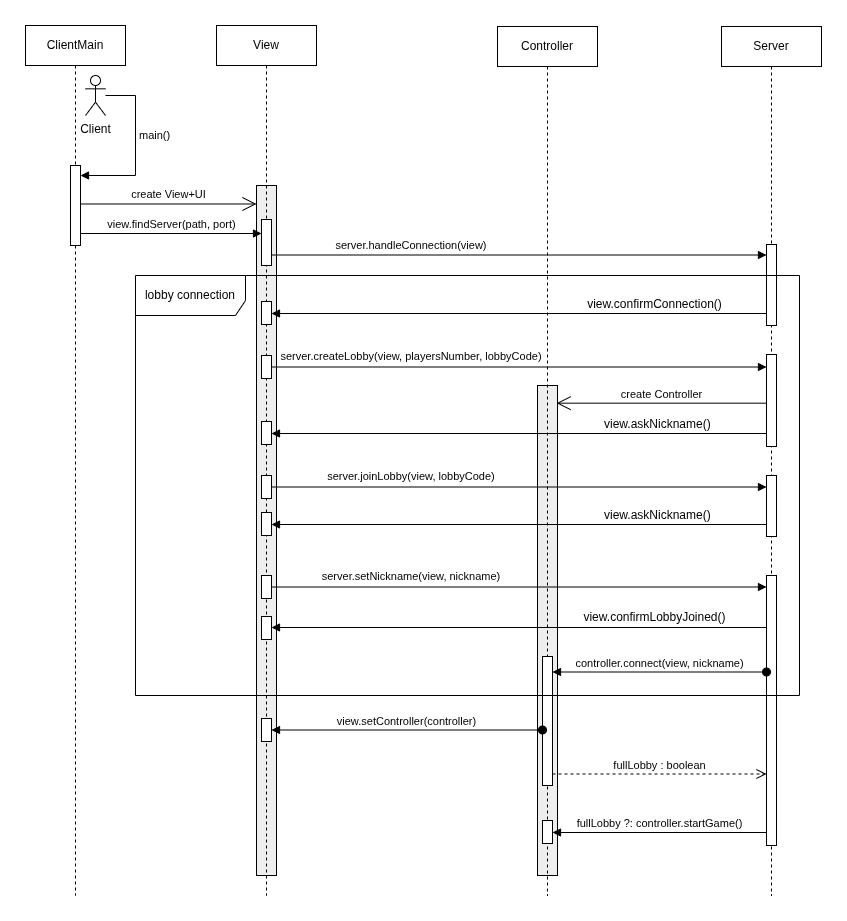

The diagram above was exported from draw.io. Its source (the exported page's mxGraphModel, read from the mxfile embedded in the PNG):
<mxGraphModel dx="978" dy="522" grid="1" gridSize="10" guides="1" tooltips="1" connect="1" arrows="1" fold="1" page="1" pageScale="1" pageWidth="850" pageHeight="1100" math="0" shadow="0">
  <root>
    <mxCell id="0" />
    <mxCell id="1" parent="0" />
    <mxCell id="1ETecQUZUXWF5J7GnE1c-47" parent="1" style="shape=rect;fillColor=#eeeeee;html=1;" value="" vertex="1">
      <mxGeometry height="490" width="20" x="528" y="410" as="geometry" />
    </mxCell>
    <mxCell id="b7q8QFazMmDQqbzULOYR-2" parent="1" style="shape=umlLifeline;perimeter=lifelinePerimeter;whiteSpace=wrap;html=1;container=1;dropTarget=0;collapsible=0;recursiveResize=0;outlineConnect=0;portConstraint=eastwest;newEdgeStyle={&quot;curved&quot;:0,&quot;rounded&quot;:0};" value="Controller" vertex="1">
      <mxGeometry height="869" width="100" x="488" y="51" as="geometry" />
    </mxCell>
    <mxCell id="S1FPFJNp_mrZbLr74D2V-48" parent="1" style="shape=rect;fillColor=#eeeeee;html=1;" value="" vertex="1">
      <mxGeometry height="690" width="20" x="247" y="210" as="geometry" />
    </mxCell>
    <mxCell id="b7q8QFazMmDQqbzULOYR-1" parent="1" style="shape=umlLifeline;perimeter=lifelinePerimeter;whiteSpace=wrap;html=1;container=1;dropTarget=0;collapsible=0;recursiveResize=0;outlineConnect=0;portConstraint=eastwest;newEdgeStyle={&quot;curved&quot;:0,&quot;rounded&quot;:0};" value="View" vertex="1">
      <mxGeometry height="870" width="100" x="207" y="50" as="geometry" />
    </mxCell>
    <mxCell id="1ETecQUZUXWF5J7GnE1c-1" parent="b7q8QFazMmDQqbzULOYR-1" style="html=1;points=[[0,0,0,0,5],[0,1,0,0,-5],[1,0,0,0,5],[1,1,0,0,-5]];perimeter=orthogonalPerimeter;outlineConnect=0;targetShapes=umlLifeline;portConstraint=eastwest;newEdgeStyle={&quot;curved&quot;:0,&quot;rounded&quot;:0};" value="" vertex="1">
      <mxGeometry height="23" width="10" x="45" y="396" as="geometry" />
    </mxCell>
    <mxCell id="1ETecQUZUXWF5J7GnE1c-21" parent="b7q8QFazMmDQqbzULOYR-1" style="html=1;points=[[0,0,0,0,5],[0,1,0,0,-5],[1,0,0,0,5],[1,1,0,0,-5]];perimeter=orthogonalPerimeter;outlineConnect=0;targetShapes=umlLifeline;portConstraint=eastwest;newEdgeStyle={&quot;curved&quot;:0,&quot;rounded&quot;:0};" value="" vertex="1">
      <mxGeometry height="23" width="10" x="45" y="450" as="geometry" />
    </mxCell>
    <mxCell id="hxUqExP31yqmwtVBgBkZ-2" parent="b7q8QFazMmDQqbzULOYR-1" style="html=1;points=[[0,0,0,0,5],[0,1,0,0,-5],[1,0,0,0,5],[1,1,0,0,-5]];perimeter=orthogonalPerimeter;outlineConnect=0;targetShapes=umlLifeline;portConstraint=eastwest;newEdgeStyle={&quot;curved&quot;:0,&quot;rounded&quot;:0};" value="" vertex="1">
      <mxGeometry height="23" width="10" x="45" y="276" as="geometry" />
    </mxCell>
    <mxCell id="S1FPFJNp_mrZbLr74D2V-1" parent="1" style="shape=umlLifeline;perimeter=lifelinePerimeter;whiteSpace=wrap;html=1;container=1;dropTarget=0;collapsible=0;recursiveResize=0;outlineConnect=0;portConstraint=eastwest;newEdgeStyle={&quot;curved&quot;:0,&quot;rounded&quot;:0};" value="Server" vertex="1">
      <mxGeometry height="869" width="100" x="712" y="51" as="geometry" />
    </mxCell>
    <mxCell id="1ETecQUZUXWF5J7GnE1c-48" edge="1" parent="S1FPFJNp_mrZbLr74D2V-1" style="edgeStyle=none;endArrow=open;verticalAlign=bottom;endSize=12;html=1;rounded=0;entryX=1.004;entryY=0.038;entryDx=0;entryDy=0;entryPerimeter=0;" value="create Controller">
      <mxGeometry relative="1" as="geometry">
        <mxPoint x="45" y="376.68000000000006" as="sourcePoint" />
        <mxPoint x="-164.91999999999985" y="376.68000000000006" as="targetPoint" />
      </mxGeometry>
    </mxCell>
    <mxCell id="1ETecQUZUXWF5J7GnE1c-43" parent="S1FPFJNp_mrZbLr74D2V-1" style="html=1;points=[[0,0,0,0,5],[0,1,0,0,-5],[1,0,0,0,5],[1,1,0,0,-5]];perimeter=orthogonalPerimeter;outlineConnect=0;targetShapes=umlLifeline;portConstraint=eastwest;newEdgeStyle={&quot;curved&quot;:0,&quot;rounded&quot;:0};" value="" vertex="1">
      <mxGeometry height="92" width="10" x="45" y="328" as="geometry" />
    </mxCell>
    <mxCell id="hxUqExP31yqmwtVBgBkZ-8" parent="S1FPFJNp_mrZbLr74D2V-1" style="html=1;points=[[0,0,0,0,5],[0,1,0,0,-5],[1,0,0,0,5],[1,1,0,0,-5]];perimeter=orthogonalPerimeter;outlineConnect=0;targetShapes=umlLifeline;portConstraint=eastwest;newEdgeStyle={&quot;curved&quot;:0,&quot;rounded&quot;:0};" value="" vertex="1">
      <mxGeometry height="61" width="10" x="45" y="449" as="geometry" />
    </mxCell>
    <mxCell id="S1FPFJNp_mrZbLr74D2V-25" parent="1" style="text;html=1;whiteSpace=wrap;strokeColor=none;fillColor=none;align=center;verticalAlign=middle;rounded=0;" value="&amp;nbsp; &lt;span style=&quot;background-color: transparent; color: light-dark(rgb(0, 0, 0), rgb(255, 255, 255));&quot;&gt;view.askNickname()&lt;/span&gt;" vertex="1">
      <mxGeometry height="26" width="138" x="576" y="436" as="geometry" />
    </mxCell>
    <mxCell id="S1FPFJNp_mrZbLr74D2V-30" parent="1" style="shape=umlLifeline;perimeter=lifelinePerimeter;whiteSpace=wrap;html=1;container=1;dropTarget=0;collapsible=0;recursiveResize=0;outlineConnect=0;portConstraint=eastwest;newEdgeStyle={&quot;curved&quot;:0,&quot;rounded&quot;:0};" value="ClientMain" vertex="1">
      <mxGeometry height="870" width="100" x="16" y="50" as="geometry" />
    </mxCell>
    <mxCell id="S1FPFJNp_mrZbLr74D2V-33" parent="S1FPFJNp_mrZbLr74D2V-30" style="html=1;points=[[0,0,0,0,5],[0,1,0,0,-5],[1,0,0,0,5],[1,1,0,0,-5]];perimeter=orthogonalPerimeter;outlineConnect=0;targetShapes=umlLifeline;portConstraint=eastwest;newEdgeStyle={&quot;curved&quot;:0,&quot;rounded&quot;:0};" value="" vertex="1">
      <mxGeometry height="80" width="10" x="45" y="140" as="geometry" />
    </mxCell>
    <mxCell id="S1FPFJNp_mrZbLr74D2V-32" parent="1" style="shape=umlActor;verticalLabelPosition=bottom;verticalAlign=top;html=1;outlineConnect=0;" value="Client" vertex="1">
      <mxGeometry height="40" width="20" x="76" y="100" as="geometry" />
    </mxCell>
    <mxCell id="S1FPFJNp_mrZbLr74D2V-34" edge="1" parent="1" source="S1FPFJNp_mrZbLr74D2V-32" style="html=1;align=left;spacingLeft=2;endArrow=block;rounded=0;edgeStyle=orthogonalEdgeStyle;curved=0;rounded=0;" target="S1FPFJNp_mrZbLr74D2V-33" value="main()">
      <mxGeometry relative="1" x="-0.1515" as="geometry">
        <mxPoint as="offset" />
        <Array as="points">
          <mxPoint x="126" y="120" />
          <mxPoint x="126" y="200" />
        </Array>
        <mxPoint x="66" y="170" as="sourcePoint" />
      </mxGeometry>
    </mxCell>
    <mxCell id="S1FPFJNp_mrZbLr74D2V-47" edge="1" parent="1" style="edgeStyle=none;endArrow=open;verticalAlign=bottom;endSize=12;html=1;rounded=0;" value="create View+UI">
      <mxGeometry relative="1" as="geometry">
        <mxPoint x="71" y="228.4764397905759" as="sourcePoint" />
        <mxPoint x="247" y="228.4764397905759" as="targetPoint" />
      </mxGeometry>
    </mxCell>
    <mxCell id="S1FPFJNp_mrZbLr74D2V-49" parent="1" style="html=1;points=[[0,0,0,0,5],[0,1,0,0,-5],[1,0,0,0,5],[1,1,0,0,-5]];perimeter=orthogonalPerimeter;outlineConnect=0;targetShapes=umlLifeline;portConstraint=eastwest;newEdgeStyle={&quot;curved&quot;:0,&quot;rounded&quot;:0};" value="" vertex="1">
      <mxGeometry height="46" width="10" x="252" y="244" as="geometry" />
    </mxCell>
    <mxCell id="S1FPFJNp_mrZbLr74D2V-51" edge="1" parent="1" style="html=1;verticalAlign=bottom;endArrow=block;curved=0;rounded=0;" value="view.findServer(path, port)">
      <mxGeometry relative="1" width="80" as="geometry">
        <mxPoint x="71" y="258" as="sourcePoint" />
        <mxPoint x="252" y="258" as="targetPoint" />
      </mxGeometry>
    </mxCell>
    <mxCell id="S1FPFJNp_mrZbLr74D2V-54" edge="1" parent="1" style="html=1;verticalAlign=bottom;endArrow=block;curved=0;rounded=0;" value="">
      <mxGeometry relative="1" width="80" x="-0.0004" as="geometry">
        <mxPoint as="offset" />
        <mxPoint x="262" y="279.5" as="sourcePoint" />
        <mxPoint x="757" y="279.5" as="targetPoint" />
      </mxGeometry>
    </mxCell>
    <mxCell id="1ETecQUZUXWF5J7GnE1c-10" parent="1" style="text;html=1;whiteSpace=wrap;strokeColor=none;fillColor=none;align=center;verticalAlign=middle;rounded=0;" value="&lt;span style=&quot;font-size: 11px; text-align: left; white-space: nowrap; background-color: rgb(255, 255, 255);&quot;&gt;server.joinLobby(view, lobbyCode)&lt;/span&gt;" vertex="1">
      <mxGeometry height="30" width="210" x="297" y="486" as="geometry" />
    </mxCell>
    <mxCell id="1ETecQUZUXWF5J7GnE1c-5" parent="1" style="html=1;points=[[0,0,0,0,5],[0,1,0,0,-5],[1,0,0,0,5],[1,1,0,0,-5]];perimeter=orthogonalPerimeter;outlineConnect=0;targetShapes=umlLifeline;portConstraint=eastwest;newEdgeStyle={&quot;curved&quot;:0,&quot;rounded&quot;:0};" value="" vertex="1">
      <mxGeometry height="81" width="10" x="757" y="269" as="geometry" />
    </mxCell>
    <mxCell id="1ETecQUZUXWF5J7GnE1c-19" edge="1" parent="1" style="html=1;verticalAlign=bottom;endArrow=block;curved=0;rounded=0;" value="">
      <mxGeometry relative="1" width="80" as="geometry">
        <mxPoint x="757" y="458" as="sourcePoint" />
        <mxPoint x="262" y="458" as="targetPoint" />
      </mxGeometry>
    </mxCell>
    <mxCell id="1ETecQUZUXWF5J7GnE1c-23" edge="1" parent="1" style="html=1;verticalAlign=bottom;endArrow=block;curved=0;rounded=0;" value="">
      <mxGeometry relative="1" width="80" as="geometry">
        <mxPoint x="262" y="511.4999999999999" as="sourcePoint" />
        <mxPoint x="757" y="511.4999999999999" as="targetPoint" />
      </mxGeometry>
    </mxCell>
    <mxCell id="S1FPFJNp_mrZbLr74D2V-16" parent="1" style="html=1;points=[[0,0,0,0,5],[0,1,0,0,-5],[1,0,0,0,5],[1,1,0,0,-5]];perimeter=orthogonalPerimeter;outlineConnect=0;targetShapes=umlLifeline;portConstraint=eastwest;newEdgeStyle={&quot;curved&quot;:0,&quot;rounded&quot;:0};" value="" vertex="1">
      <mxGeometry height="129" width="10" x="533" y="681" as="geometry" />
    </mxCell>
    <mxCell id="1ETecQUZUXWF5J7GnE1c-34" parent="1" style="html=1;points=[[0,0,0,0,5],[0,1,0,0,-5],[1,0,0,0,5],[1,1,0,0,-5]];perimeter=orthogonalPerimeter;outlineConnect=0;targetShapes=umlLifeline;portConstraint=eastwest;newEdgeStyle={&quot;curved&quot;:0,&quot;rounded&quot;:0};" value="" vertex="1">
      <mxGeometry height="23" width="10" x="533" y="845" as="geometry" />
    </mxCell>
    <mxCell id="1ETecQUZUXWF5J7GnE1c-22" parent="1" style="html=1;points=[[0,0,0,0,5],[0,1,0,0,-5],[1,0,0,0,5],[1,1,0,0,-5]];perimeter=orthogonalPerimeter;outlineConnect=0;targetShapes=umlLifeline;portConstraint=eastwest;newEdgeStyle={&quot;curved&quot;:0,&quot;rounded&quot;:0};" value="" vertex="1">
      <mxGeometry height="23" width="10" x="252" y="600" as="geometry" />
    </mxCell>
    <mxCell id="1ETecQUZUXWF5J7GnE1c-26" parent="1" style="text;html=1;whiteSpace=wrap;strokeColor=none;fillColor=none;align=center;verticalAlign=middle;rounded=0;" value="&lt;span style=&quot;font-size: 11px; text-align: left; white-space: nowrap; background-color: rgb(255, 255, 255);&quot;&gt;server.setNickname(view, nickname)&lt;/span&gt;" vertex="1">
      <mxGeometry height="30" width="210" x="297" y="586" as="geometry" />
    </mxCell>
    <mxCell id="1ETecQUZUXWF5J7GnE1c-27" edge="1" parent="1" source="1ETecQUZUXWF5J7GnE1c-22" style="html=1;verticalAlign=bottom;endArrow=block;curved=0;rounded=0;" value="">
      <mxGeometry relative="1" width="80" as="geometry">
        <mxPoint x="306" y="611.4999999999999" as="sourcePoint" />
        <mxPoint x="757" y="611.4999999999999" as="targetPoint" />
      </mxGeometry>
    </mxCell>
    <mxCell id="1ETecQUZUXWF5J7GnE1c-31" parent="1" style="html=1;points=[[0,0,0,0,5],[0,1,0,0,-5],[1,0,0,0,5],[1,1,0,0,-5]];perimeter=orthogonalPerimeter;outlineConnect=0;targetShapes=umlLifeline;portConstraint=eastwest;newEdgeStyle={&quot;curved&quot;:0,&quot;rounded&quot;:0};" value="" vertex="1">
      <mxGeometry height="270" width="10" x="757" y="600" as="geometry" />
    </mxCell>
    <mxCell id="S1FPFJNp_mrZbLr74D2V-19" edge="1" parent="1" style="html=1;verticalAlign=bottom;startArrow=oval;endArrow=block;startSize=8;curved=0;rounded=0;" value="controller.connect(view, nickname)">
      <mxGeometry relative="1" as="geometry">
        <mxPoint x="757" y="696.5" as="sourcePoint" />
        <mxPoint x="543" y="696.5" as="targetPoint" />
      </mxGeometry>
    </mxCell>
    <mxCell id="S1FPFJNp_mrZbLr74D2V-22" edge="1" parent="1" style="html=1;verticalAlign=bottom;startArrow=oval;endArrow=block;startSize=8;curved=0;rounded=0;" value="view.setController(controller)">
      <mxGeometry relative="1" as="geometry">
        <mxPoint x="533" y="754.5" as="sourcePoint" />
        <mxPoint x="262" y="754.5" as="targetPoint" />
      </mxGeometry>
    </mxCell>
    <mxCell id="S1FPFJNp_mrZbLr74D2V-56" edge="1" parent="1" style="html=1;verticalAlign=bottom;endArrow=block;curved=0;rounded=0;" value="fullLobby ?: controller.startGame()">
      <mxGeometry relative="1" as="geometry">
        <mxPoint x="757" y="857" as="sourcePoint" />
        <mxPoint x="543" y="857" as="targetPoint" />
      </mxGeometry>
    </mxCell>
    <mxCell id="S1FPFJNp_mrZbLr74D2V-57" edge="1" parent="1" style="html=1;verticalAlign=bottom;endArrow=open;dashed=1;endSize=8;curved=0;rounded=0;" value="fullLobby : boolean">
      <mxGeometry relative="1" as="geometry">
        <mxPoint x="543" y="798.5" as="sourcePoint" />
        <mxPoint x="757" y="798.5" as="targetPoint" />
      </mxGeometry>
    </mxCell>
    <mxCell id="1ETecQUZUXWF5J7GnE1c-32" parent="1" style="html=1;points=[[0,0,0,0,5],[0,1,0,0,-5],[1,0,0,0,5],[1,1,0,0,-5]];perimeter=orthogonalPerimeter;outlineConnect=0;targetShapes=umlLifeline;portConstraint=eastwest;newEdgeStyle={&quot;curved&quot;:0,&quot;rounded&quot;:0};" value="" vertex="1">
      <mxGeometry height="23" width="10" x="252" y="743" as="geometry" />
    </mxCell>
    <mxCell id="1ETecQUZUXWF5J7GnE1c-40" parent="1" style="text;html=1;whiteSpace=wrap;strokeColor=none;fillColor=none;align=center;verticalAlign=middle;rounded=0;" value="view.confirmLobbyJoined()" vertex="1">
      <mxGeometry height="30" width="165" x="562.5" y="627" as="geometry" />
    </mxCell>
    <mxCell id="1ETecQUZUXWF5J7GnE1c-41" parent="1" style="html=1;points=[[0,0,0,0,5],[0,1,0,0,-5],[1,0,0,0,5],[1,1,0,0,-5]];perimeter=orthogonalPerimeter;outlineConnect=0;targetShapes=umlLifeline;portConstraint=eastwest;newEdgeStyle={&quot;curved&quot;:0,&quot;rounded&quot;:0};" value="" vertex="1">
      <mxGeometry height="23" width="10" x="252" y="641" as="geometry" />
    </mxCell>
    <mxCell id="1ETecQUZUXWF5J7GnE1c-42" edge="1" parent="1" style="html=1;verticalAlign=bottom;endArrow=block;curved=0;rounded=0;" value="">
      <mxGeometry relative="1" width="80" as="geometry">
        <mxPoint x="757" y="652" as="sourcePoint" />
        <mxPoint x="262" y="652" as="targetPoint" />
      </mxGeometry>
    </mxCell>
    <mxCell id="S1FPFJNp_mrZbLr74D2V-23" parent="1" style="shape=umlFrame;whiteSpace=wrap;html=1;pointerEvents=0;width=110;height=40;" value="lobby connection" vertex="1">
      <mxGeometry height="420" width="664" x="126" y="300" as="geometry" />
    </mxCell>
    <mxCell id="hxUqExP31yqmwtVBgBkZ-1" edge="1" parent="1" style="html=1;verticalAlign=bottom;endArrow=block;curved=0;rounded=0;" value="">
      <mxGeometry relative="1" width="80" as="geometry">
        <mxPoint x="757" y="338" as="sourcePoint" />
        <mxPoint x="262" y="338" as="targetPoint" />
      </mxGeometry>
    </mxCell>
    <mxCell id="hxUqExP31yqmwtVBgBkZ-3" parent="1" style="text;html=1;whiteSpace=wrap;strokeColor=none;fillColor=none;align=center;verticalAlign=middle;rounded=0;" value="view.confirmConnection()" vertex="1">
      <mxGeometry height="30" width="165" x="562.5" y="314" as="geometry" />
    </mxCell>
    <mxCell id="hxUqExP31yqmwtVBgBkZ-5" parent="1" style="html=1;points=[[0,0,0,0,5],[0,1,0,0,-5],[1,0,0,0,5],[1,1,0,0,-5]];perimeter=orthogonalPerimeter;outlineConnect=0;targetShapes=umlLifeline;portConstraint=eastwest;newEdgeStyle={&quot;curved&quot;:0,&quot;rounded&quot;:0};" value="" vertex="1">
      <mxGeometry height="23" width="10" x="252" y="380" as="geometry" />
    </mxCell>
    <mxCell id="hxUqExP31yqmwtVBgBkZ-6" parent="1" style="text;html=1;whiteSpace=wrap;strokeColor=none;fillColor=none;align=center;verticalAlign=middle;rounded=0;" value="&lt;span style=&quot;font-size: 11px; text-align: left; white-space: nowrap; background-color: rgb(255, 255, 255);&quot;&gt;server.createLobby(view, playersNumber, lobbyCode)&lt;/span&gt;" vertex="1">
      <mxGeometry height="30" width="210" x="297" y="366" as="geometry" />
    </mxCell>
    <mxCell id="hxUqExP31yqmwtVBgBkZ-7" edge="1" parent="1" style="html=1;verticalAlign=bottom;endArrow=block;curved=0;rounded=0;" value="">
      <mxGeometry relative="1" width="80" as="geometry">
        <mxPoint x="262" y="391.4999999999999" as="sourcePoint" />
        <mxPoint x="757" y="391.4999999999999" as="targetPoint" />
      </mxGeometry>
    </mxCell>
    <mxCell id="hxUqExP31yqmwtVBgBkZ-9" parent="1" style="html=1;points=[[0,0,0,0,5],[0,1,0,0,-5],[1,0,0,0,5],[1,1,0,0,-5]];perimeter=orthogonalPerimeter;outlineConnect=0;targetShapes=umlLifeline;portConstraint=eastwest;newEdgeStyle={&quot;curved&quot;:0,&quot;rounded&quot;:0};" value="" vertex="1">
      <mxGeometry height="23" width="10" x="252" y="537" as="geometry" />
    </mxCell>
    <mxCell id="hxUqExP31yqmwtVBgBkZ-10" parent="1" style="text;html=1;whiteSpace=wrap;strokeColor=none;fillColor=none;align=center;verticalAlign=middle;rounded=0;" value="&amp;nbsp; &lt;span style=&quot;background-color: transparent; color: light-dark(rgb(0, 0, 0), rgb(255, 255, 255));&quot;&gt;view.askNickname()&lt;/span&gt;" vertex="1">
      <mxGeometry height="26" width="138" x="576" y="527" as="geometry" />
    </mxCell>
    <mxCell id="hxUqExP31yqmwtVBgBkZ-11" edge="1" parent="1" style="html=1;verticalAlign=bottom;endArrow=block;curved=0;rounded=0;" value="">
      <mxGeometry relative="1" width="80" as="geometry">
        <mxPoint x="757" y="549" as="sourcePoint" />
        <mxPoint x="262" y="549" as="targetPoint" />
      </mxGeometry>
    </mxCell>
    <mxCell id="hxUqExP31yqmwtVBgBkZ-13" parent="1" style="text;html=1;whiteSpace=wrap;strokeColor=none;fillColor=none;align=center;verticalAlign=middle;rounded=0;" value="&lt;span style=&quot;font-size: 11px; text-align: left; white-space: nowrap; background-color: rgb(255, 255, 255);&quot;&gt;server.handleConnection(view)&lt;/span&gt;" vertex="1">
      <mxGeometry height="30" width="210" x="297" y="255" as="geometry" />
    </mxCell>
  </root>
</mxGraphModel>